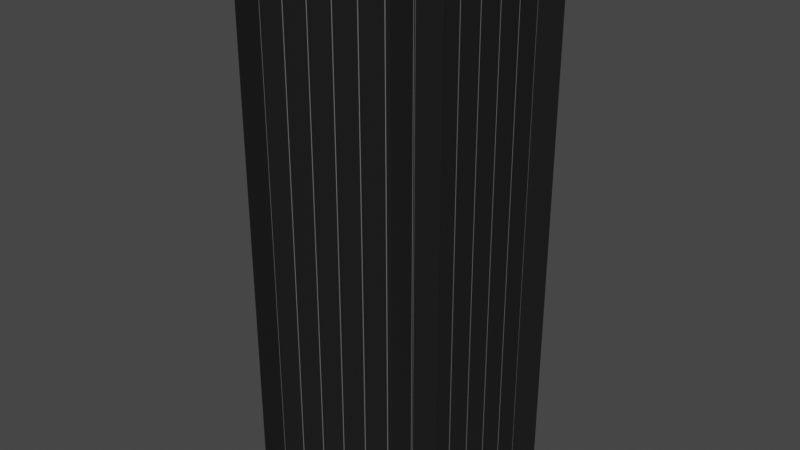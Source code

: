 # Source: board.blend  (saved by Blender 3.0.42; exported with 4.5.12 LTS)
import bpy
from mathutils import Matrix  # noqa: F401  (used for matrix-valued properties, if any)

bpy.ops.wm.read_factory_settings(use_empty=True)
scene = bpy.context.scene
scene.name = 'Scene'

# ---- materials (node trees are filled in below, after node groups)
mat_body_met = bpy.data.materials.new('Body_met')
mat_body_met.alpha_threshold = 0.0
mat_body_met.use_transparent_shadow = False
mat_body_met.line_color = (0.0, 0.0, 0.0, 1.0)
mat_grid = bpy.data.materials.new('Grid')
mat_grid.use_transparent_shadow = False
mat_deadline_met = bpy.data.materials.new('DeadLine_met')
mat_deadline_met.use_transparent_shadow = False

# ---- material node trees
mat_body_met.use_nodes = True; mat_body_met.node_tree.nodes.clear()
_N = mat_body_met.node_tree.nodes; _L = mat_body_met.node_tree.links
n0 = _N.new('ShaderNodeOutputMaterial'); n0.name = 'Material Output'; n0.location = (300, 300)
n1 = _N.new('ShaderNodeBsdfPrincipled'); n1.name = 'Principled BSDF'; n1.location = (10, 300)
n1.distribution = 'GGX'
n1.subsurface_method = 'RANDOM_WALK_SKIN'
n1.inputs[0].default_value = (0.004777, 0.004777, 0.004777, 1.0)
n1.inputs[2].default_value = 0.8
n1.inputs[3].default_value = 1.45
n1.inputs[27].default_value = (0.0, 0.0, 0.0, 1.0)
n1.inputs[28].default_value = 1.0
_L.new(n1.outputs[0], n0.inputs[0])
n0.is_active_output = True
mat_grid.use_nodes = True; mat_grid.node_tree.nodes.clear()
_N = mat_grid.node_tree.nodes; _L = mat_grid.node_tree.links
n0 = _N.new('ShaderNodeBsdfPrincipled'); n0.name = 'Principled BSDF'; n0.location = (10, 300)
n0.distribution = 'GGX'
n0.subsurface_method = 'RANDOM_WALK_SKIN'
n0.inputs[0].default_value = (0.1845, 0.1845, 0.1845, 1.0)
n0.inputs[3].default_value = 1.45
n0.inputs[27].default_value = (0.0, 0.0, 0.0, 1.0)
n0.inputs[28].default_value = 1.0
n1 = _N.new('ShaderNodeOutputMaterial'); n1.name = 'Material Output'; n1.location = (300, 300)
_L.new(n0.outputs[0], n1.inputs[0])
n1.is_active_output = True
mat_deadline_met.use_nodes = True; mat_deadline_met.node_tree.nodes.clear()
_N = mat_deadline_met.node_tree.nodes; _L = mat_deadline_met.node_tree.links
n0 = _N.new('ShaderNodeBsdfPrincipled'); n0.name = 'Principled BSDF'; n0.location = (10, 300)
n0.distribution = 'GGX'
n0.subsurface_method = 'RANDOM_WALK_SKIN'
n0.inputs[0].default_value = (1.0, 0.0, 0.0, 1.0)
n0.inputs[3].default_value = 1.45
n0.inputs[27].default_value = (0.0, 0.0, 0.0, 1.0)
n0.inputs[28].default_value = 1.0
n1 = _N.new('ShaderNodeOutputMaterial'); n1.name = 'Material Output'; n1.location = (300, 300)
_L.new(n0.outputs[0], n1.inputs[0])
n1.is_active_output = True

# ---- world
world_world = bpy.data.worlds.new('World'); scene.world = world_world
world_world.use_nodes = True; world_world.node_tree.nodes.clear()
_N = world_world.node_tree.nodes; _L = world_world.node_tree.links
n0 = _N.new('ShaderNodeOutputWorld'); n0.name = 'World Output'; n0.location = (300, 300)
n1 = _N.new('ShaderNodeBackground'); n1.name = 'Background'; n1.location = (10, 300)
n1.inputs[0].default_value = (0.05088, 0.05088, 0.05088, 1.0)
_L.new(n1.outputs[0], n0.inputs[0])
n0.is_active_output = True
world_world.color = (0.05088, 0.05088, 0.05088)
world_world.use_sun_shadow = False
world_world.sun_shadow_jitter_overblur = 0.0

# ---- meshes
me_body = bpy.data.meshes.new('Body')
me_body.from_pydata([(-1.0, -1.0, 0.0), (1.0, -1.0, 0.0), (-1.0, 1.0, 0.0), (1.0, 1.0, 0.0), (5.0, 3.75, 12.5), (5.0, 3.75, -12.5), (-5.0, 3.75, 12.5), (-5.0, 3.75, -12.5), (-5.0, -3.75, 12.5), (-5.0, -3.75, -12.5), (5.0, -3.75, 12.5), (5.0, -3.75, -12.5), (-3.75, 5.0, 12.5), (-3.75, 5.0, -12.5), (-3.75, -5.0, 12.5), (-3.75, -5.0, -12.5), (3.75, -5.0, 12.5), (3.75, -5.0, -12.5), (3.75, 5.0, 12.5), (3.75, 5.0, -12.5)], [], [(0, 1, 3, 2), (4, 5, 7, 6), (8, 9, 11, 10), (12, 13, 15, 14), (16, 17, 19, 18)])
_uv = me_body.uv_layers.new(name='UVMap')
_uv.uv.foreach_set('vector', [0.0, 0.0, 1.0, 0.0, 1.0, 1.0, 0.0, 1.0, 0.0, 0.0, 1.0, 0.0, 1.0, 1.0, 0.0, 1.0, 0.0, 0.0, 1.0, 0.0, 1.0, 1.0, 0.0, 1.0, 0.0, 0.0, 1.0, 0.0, 1.0, 1.0, 0.0, 1.0, 0.0, 0.0, 1.0, 0.0, 1.0, 1.0, 0.0, 1.0])
me_body.materials.append(mat_body_met)
me_body.use_remesh_fix_poles = True
me_body.use_remesh_preserve_attributes = False
me_body.update()
me_grid = bpy.data.meshes.new('Grid')
me_grid.from_pydata([(-1.0, -1.0, 0.0), (1.0, -1.0, 0.0), (-1.0, 1.0, 0.0), (1.0, 1.0, 0.0), (-0.02, -3.8, 12.5), (-0.02, -3.8, -12.5), (0.02, -3.8, 12.5), (0.02, -3.8, -12.5), (-3.77, -3.8, 12.5), (-3.77, -3.8, -12.5), (-3.73, -3.8, 12.5), (-3.73, -3.8, -12.5), (1.23, -3.8, 12.5), (1.23, -3.8, -12.5), (1.27, -3.8, 12.5), (1.27, -3.8, -12.5), (2.48, -3.8, 12.5), (2.48, -3.8, -12.5), (2.52, -3.8, 12.5), (2.52, -3.8, -12.5), (3.73, -3.8, 12.5), (3.73, -3.8, -12.5), (3.77, -3.8, 12.5), (3.77, -3.8, -12.5), (-1.27, -3.8, 12.5), (-1.27, -3.8, -12.5), (-1.23, -3.8, 12.5), (-1.23, -3.8, -12.5), (-2.52, -3.8, 12.5), (-2.52, -3.8, -12.5), (-2.48, -3.8, 12.5), (-2.48, -3.8, -12.5), (3.8, -0.02, 12.5), (3.8, -0.02, -12.5), (3.8, 0.02, 12.5), (3.8, 0.02, -12.5), (3.8, -3.77, 12.5), (3.8, -3.77, -12.5), (3.8, -3.73, 12.5), (3.8, -3.73, -12.5), (3.8, 1.23, 12.5), (3.8, 1.23, -12.5), (3.8, 1.27, 12.5), (3.8, 1.27, -12.5), (3.8, 2.48, 12.5), (3.8, 2.48, -12.5), (3.8, 2.52, 12.5), (3.8, 2.52, -12.5), (3.8, 3.73, 12.5), (3.8, 3.73, -12.5), (3.8, 3.77, 12.5), (3.8, 3.77, -12.5), (3.8, -1.27, 12.5), (3.8, -1.27, -12.5), (3.8, -1.23, 12.5), (3.8, -1.23, -12.5), (3.8, -2.52, 12.5), (3.8, -2.52, -12.5), (3.8, -2.48, 12.5), (3.8, -2.48, -12.5), (0.02, 3.8, 12.5), (0.02, 3.8, -12.5), (-0.02, 3.8, 12.5), (-0.02, 3.8, -12.5), (3.77, 3.8, 12.5), (3.77, 3.8, -12.5), (3.73, 3.8, 12.5), (3.73, 3.8, -12.5), (-1.23, 3.8, 12.5), (-1.23, 3.8, -12.5), (-1.27, 3.8, 12.5), (-1.27, 3.8, -12.5), (-2.48, 3.8, 12.5), (-2.48, 3.8, -12.5), (-2.52, 3.8, 12.5), (-2.52, 3.8, -12.5), (-3.73, 3.8, 12.5), (-3.73, 3.8, -12.5), (-3.77, 3.8, 12.5), (-3.77, 3.8, -12.5), (1.27, 3.8, 12.5), (1.27, 3.8, -12.5), (1.23, 3.8, 12.5), (1.23, 3.8, -12.5), (2.52, 3.8, 12.5), (2.52, 3.8, -12.5), (2.48, 3.8, 12.5), (2.48, 3.8, -12.5), (-3.8, 0.02, 12.5), (-3.8, 0.02, -12.5), (-3.8, -0.02, 12.5), (-3.8, -0.02, -12.5), (-3.8, 3.77, 12.5), (-3.8, 3.77, -12.5), (-3.8, 3.73, 12.5), (-3.8, 3.73, -12.5), (-3.8, -1.23, 12.5), (-3.8, -1.23, -12.5), (-3.8, -1.27, 12.5), (-3.8, -1.27, -12.5), (-3.8, -2.48, 12.5), (-3.8, -2.48, -12.5), (-3.8, -2.52, 12.5), (-3.8, -2.52, -12.5), (-3.8, -3.73, 12.5), (-3.8, -3.73, -12.5), (-3.8, -3.77, 12.5), (-3.8, -3.77, -12.5), (-3.8, 1.27, 12.5), (-3.8, 1.27, -12.5), (-3.8, 1.23, 12.5), (-3.8, 1.23, -12.5), (-3.8, 2.52, 12.5), (-3.8, 2.52, -12.5), (-3.8, 2.48, 12.5), (-3.8, 2.48, -12.5)], [], [(0, 1, 3, 2), (4, 5, 7, 6), (8, 9, 11, 10), (12, 13, 15, 14), (16, 17, 19, 18), (20, 21, 23, 22), (24, 25, 27, 26), (28, 29, 31, 30), (32, 33, 35, 34), (36, 37, 39, 38), (40, 41, 43, 42), (44, 45, 47, 46), (48, 49, 51, 50), (52, 53, 55, 54), (56, 57, 59, 58), (60, 61, 63, 62), (64, 65, 67, 66), (68, 69, 71, 70), (72, 73, 75, 74), (76, 77, 79, 78), (80, 81, 83, 82), (84, 85, 87, 86), (88, 89, 91, 90), (92, 93, 95, 94), (96, 97, 99, 98), (100, 101, 103, 102), (104, 105, 107, 106), (108, 109, 111, 110), (112, 113, 115, 114)])
_uv = me_grid.uv_layers.new(name='UVMap')
_uv.uv.foreach_set('vector', [0.0, 0.0, 1.0, 0.0, 1.0, 1.0, 0.0, 1.0, 0.0, 0.0, 1.0, 0.0, 1.0, 1.0, 0.0, 1.0, 0.0, 0.0, 1.0, 0.0, 1.0, 1.0, 0.0, 1.0, 0.0, 0.0, 1.0, 0.0, 1.0, 1.0, 0.0, 1.0, 0.0, 0.0, 1.0, 0.0, 1.0, 1.0, 0.0, 1.0, 0.0, 0.0, 1.0, 0.0, 1.0, 1.0, 0.0, 1.0, 0.0, 0.0, 1.0, 0.0, 1.0, 1.0, 0.0, 1.0, 0.0, 0.0, 1.0, 0.0, 1.0, 1.0, 0.0, 1.0, 0.0, 0.0, 1.0, 0.0, 1.0, 1.0, 0.0, 1.0, 0.0, 0.0, 1.0, 0.0, 1.0, 1.0, 0.0, 1.0, 0.0, 0.0, 1.0, 0.0, 1.0, 1.0, 0.0, 1.0, 0.0, 0.0, 1.0, 0.0, 1.0, 1.0, 0.0, 1.0, 0.0, 0.0, 1.0, 0.0, 1.0, 1.0, 0.0, 1.0, 0.0, 0.0, 1.0, 0.0, 1.0, 1.0, 0.0, 1.0, 0.0, 0.0, 1.0, 0.0, 1.0, 1.0, 0.0, 1.0, 0.0, 0.0, 1.0, 0.0, 1.0, 1.0, 0.0, 1.0, 0.0, 0.0, 1.0, 0.0, 1.0, 1.0, 0.0, 1.0, 0.0, 0.0, 1.0, 0.0, 1.0, 1.0, 0.0, 1.0, 0.0, 0.0, 1.0, 0.0, 1.0, 1.0, 0.0, 1.0, 0.0, 0.0, 1.0, 0.0, 1.0, 1.0, 0.0, 1.0, 0.0, 0.0, 1.0, 0.0, 1.0, 1.0, 0.0, 1.0, 0.0, 0.0, 1.0, 0.0, 1.0, 1.0, 0.0, 1.0, 0.0, 0.0, 1.0, 0.0, 1.0, 1.0, 0.0, 1.0, 0.0, 0.0, 1.0, 0.0, 1.0, 1.0, 0.0, 1.0, 0.0, 0.0, 1.0, 0.0, 1.0, 1.0, 0.0, 1.0, 0.0, 0.0, 1.0, 0.0, 1.0, 1.0, 0.0, 1.0, 0.0, 0.0, 1.0, 0.0, 1.0, 1.0, 0.0, 1.0, 0.0, 0.0, 1.0, 0.0, 1.0, 1.0, 0.0, 1.0, 0.0, 0.0, 1.0, 0.0, 1.0, 1.0, 0.0, 1.0])
me_grid.materials.append(mat_grid)
me_grid.use_remesh_fix_poles = True
me_grid.use_remesh_preserve_attributes = False
me_grid.update()
me_deadline = bpy.data.meshes.new('DeadLine')
me_deadline.from_pydata([(-1.0, -1.0, -1.0), (-1.0, -1.0, 1.0), (-1.0, 1.0, -1.0), (-1.0, 1.0, 1.0), (1.0, -1.0, -1.0), (1.0, -1.0, 1.0), (1.0, 1.0, -1.0), (1.0, 1.0, 1.0)], [], [(0, 1, 3, 2), (2, 3, 7, 6), (6, 7, 5, 4), (4, 5, 1, 0), (2, 6, 4, 0), (7, 3, 1, 5)])
_uv = me_deadline.uv_layers.new(name='UVMap')
_uv.uv.foreach_set('vector', [0.375, 0.0, 0.625, 0.0, 0.625, 0.25, 0.375, 0.25, 0.375, 0.25, 0.625, 0.25, 0.625, 0.5, 0.375, 0.5, 0.375, 0.5, 0.625, 0.5, 0.625, 0.75, 0.375, 0.75, 0.375, 0.75, 0.625, 0.75, 0.625, 1.0, 0.375, 1.0, 0.125, 0.5, 0.375, 0.5, 0.375, 0.75, 0.125, 0.75, 0.625, 0.5, 0.875, 0.5, 0.875, 0.75, 0.625, 0.75])
me_deadline.materials.append(mat_deadline_met)
me_deadline.use_remesh_fix_poles = True
me_deadline.use_remesh_preserve_attributes = False
me_deadline.update()

# ---- objects
ob_body = bpy.data.objects.new('Body', me_body)
ob_grid = bpy.data.objects.new('Grid', me_grid)
ob_deadline = bpy.data.objects.new('DeadLine', me_deadline)

# ---- transforms, parenting, visibility, modifiers, constraints
ob_body.location = (0.0, 0.0, 12.5)
ob_grid.location = (0.0, 0.0, 12.5)
ob_deadline.location = (0.0, 0.0, 25.0)
ob_deadline.scale = (5.0, 5.0, 0.02)

# ---- collection membership
scene.collection.objects.link(ob_body)
scene.collection.objects.link(ob_grid)
scene.collection.objects.link(ob_deadline)

# ---- scene / render settings (as saved in the file)
scene.frame_start = 1; scene.frame_end = 250; scene.frame_set(171)
scene.render.engine = 'BLENDER_EEVEE_NEXT'
scene.cycles.sampling_pattern = 'TABULATED_SOBOL'
scene.cycles.use_light_tree = False
scene.view_settings.view_transform = 'Filmic'
bpy.context.view_layer.update()

# ---- added for rendering (the .blend has no active camera and no usable light): camera, sun
cam_auto = bpy.data.cameras.new('AutoCamera')
cam_auto.lens = 50.0
cam_auto.sensor_width = 36.0
cam_auto.clip_end = 1000.0
ob_auto_camera = bpy.data.objects.new('AutoCamera', cam_auto)
scene.collection.objects.link(ob_auto_camera)
ob_auto_camera.location = (26.5912, -31.9094, 33.7829)
ob_auto_camera.rotation_euler = (1.09748, -7.21219e-08, 0.694738)
scene.camera = ob_auto_camera
light_auto_sun = bpy.data.lights.new('AutoSun', 'SUN')
light_auto_sun.energy = 3.0
light_auto_sun.angle = 0.0523599
ob_auto_sun = bpy.data.objects.new('AutoSun', light_auto_sun)
scene.collection.objects.link(ob_auto_sun)
ob_auto_sun.rotation_euler = (0.872665, 0.174533, 0.523599)
bpy.context.view_layer.update()

